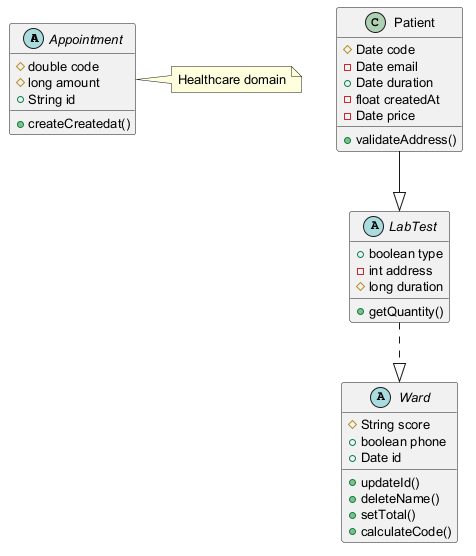

The diagram above was rendered by PlantUML. Its source (embedded in the PNG):
@startuml
skinparam defaultFontSize 13
abstract class Appointment {
  #double code
  #long amount
  +String id
  +createCreatedat()
}
class Patient {
  #Date code
  -Date email
  +Date duration
  -float createdAt
  -Date price
  +validateAddress()
}
abstract class LabTest {
  +boolean type
  -int address
  #long duration
  +getQuantity()
}
abstract class Ward {
  #String score
  +boolean phone
  +Date id
  +updateId()
  +deleteName()
  +setTotal()
  +calculateCode()
}
LabTest ..|> Ward
Patient --|> LabTest
note right of Appointment : Healthcare domain
@enduml